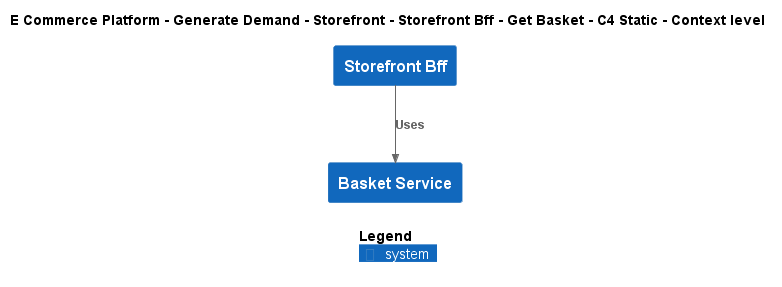

The diagram above was rendered by PlantUML. Its source (embedded in the PNG):
@startuml
!include ..\..\..\..\..\..\..\.c4s\C4_Context.puml

AddElementTag("c4interflow:lifecycle:new", $bgColor=green, $fontColor=#ffffff, $borderColor=green, $shadowing="False")
AddElementTag("c4interflow:lifecycle:changed", $bgColor=orange, $fontColor=#ffffff, $borderColor=orange, $shadowing="False")
AddElementTag("c4interflow:lifecycle:removed", $bgColor=red, $fontColor=#ffffff, $borderColor=red, $shadowing="False")

AddRelTag("c4interflow:lifecycle:new", $textColor=green, $lineColor=green)
AddRelTag("c4interflow:lifecycle:changed", $textColor=orange, $lineColor=orange)
AddRelTag("c4interflow:lifecycle:removed", $textColor=red, $lineColor=red)

SHOW_PERSON_PORTRAIT()
LAYOUT_TOP_DOWN()

skinparam linetype polyline

title E Commerce Platform - Generate Demand - Storefront - Storefront Bff - Get Basket - C4 Static - Context level

System(ECommercePlatform.GenerateDemand.Storefront.SoftwareSystems.StorefrontBff, "Storefront Bff", "")
System(ECommercePlatform.GenerateDemand.Basket.SoftwareSystems.BasketService, "Basket Service", "")

Rel(ECommercePlatform.GenerateDemand.Storefront.SoftwareSystems.StorefrontBff, ECommercePlatform.GenerateDemand.Basket.SoftwareSystems.BasketService, "Uses")


SHOW_LEGEND()
@enduml